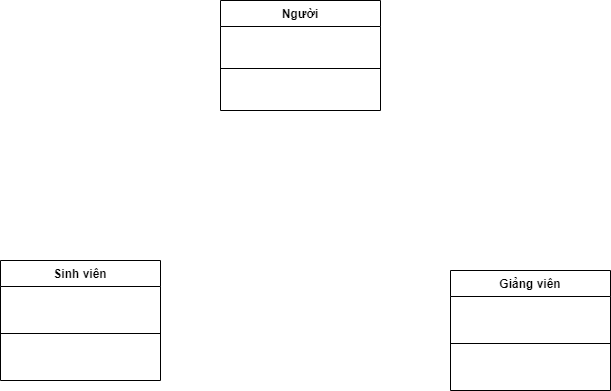

The diagram above was exported from draw.io. Its source (the exported page's mxGraphModel, read from the mxfile embedded in the PNG):
<mxGraphModel dx="1050" dy="557" grid="1" gridSize="10" guides="1" tooltips="1" connect="1" arrows="1" fold="1" page="1" pageScale="1" pageWidth="827" pageHeight="1169" math="0" shadow="0">
  <root>
    <mxCell id="WIyWlLk6GJQsqaUBKTNV-0" />
    <mxCell id="WIyWlLk6GJQsqaUBKTNV-1" parent="WIyWlLk6GJQsqaUBKTNV-0" />
    <mxCell id="8VM29NSiEJMe9ioasZpg-0" value="Người" style="swimlane;fontStyle=1;align=center;verticalAlign=top;childLayout=stackLayout;horizontal=1;startSize=26;horizontalStack=0;resizeParent=1;resizeParentMax=0;resizeLast=0;collapsible=1;marginBottom=0;whiteSpace=wrap;html=1;" vertex="1" parent="WIyWlLk6GJQsqaUBKTNV-1">
      <mxGeometry x="280" y="50" width="160" height="110" as="geometry" />
    </mxCell>
    <mxCell id="8VM29NSiEJMe9ioasZpg-2" value="" style="line;strokeWidth=1;fillColor=none;align=left;verticalAlign=middle;spacingTop=-1;spacingLeft=3;spacingRight=3;rotatable=0;labelPosition=right;points=[];portConstraint=eastwest;strokeColor=inherit;" vertex="1" parent="8VM29NSiEJMe9ioasZpg-0">
      <mxGeometry y="26" width="160" height="84" as="geometry" />
    </mxCell>
    <mxCell id="8VM29NSiEJMe9ioasZpg-5" value="Sinh viên" style="swimlane;fontStyle=1;align=center;verticalAlign=top;childLayout=stackLayout;horizontal=1;startSize=26;horizontalStack=0;resizeParent=1;resizeParentMax=0;resizeLast=0;collapsible=1;marginBottom=0;whiteSpace=wrap;html=1;" vertex="1" parent="WIyWlLk6GJQsqaUBKTNV-1">
      <mxGeometry x="60" y="310" width="160" height="120" as="geometry" />
    </mxCell>
    <mxCell id="8VM29NSiEJMe9ioasZpg-7" value="" style="line;strokeWidth=1;fillColor=none;align=left;verticalAlign=middle;spacingTop=-1;spacingLeft=3;spacingRight=3;rotatable=0;labelPosition=right;points=[];portConstraint=eastwest;strokeColor=inherit;" vertex="1" parent="8VM29NSiEJMe9ioasZpg-5">
      <mxGeometry y="26" width="160" height="94" as="geometry" />
    </mxCell>
    <mxCell id="8VM29NSiEJMe9ioasZpg-53" value="Giảng viên" style="swimlane;fontStyle=1;align=center;verticalAlign=top;childLayout=stackLayout;horizontal=1;startSize=26;horizontalStack=0;resizeParent=1;resizeParentMax=0;resizeLast=0;collapsible=1;marginBottom=0;whiteSpace=wrap;html=1;" vertex="1" parent="WIyWlLk6GJQsqaUBKTNV-1">
      <mxGeometry x="510" y="320" width="160" height="120" as="geometry" />
    </mxCell>
    <mxCell id="8VM29NSiEJMe9ioasZpg-54" value="" style="line;strokeWidth=1;fillColor=none;align=left;verticalAlign=middle;spacingTop=-1;spacingLeft=3;spacingRight=3;rotatable=0;labelPosition=right;points=[];portConstraint=eastwest;strokeColor=inherit;" vertex="1" parent="8VM29NSiEJMe9ioasZpg-53">
      <mxGeometry y="26" width="160" height="94" as="geometry" />
    </mxCell>
  </root>
</mxGraphModel>